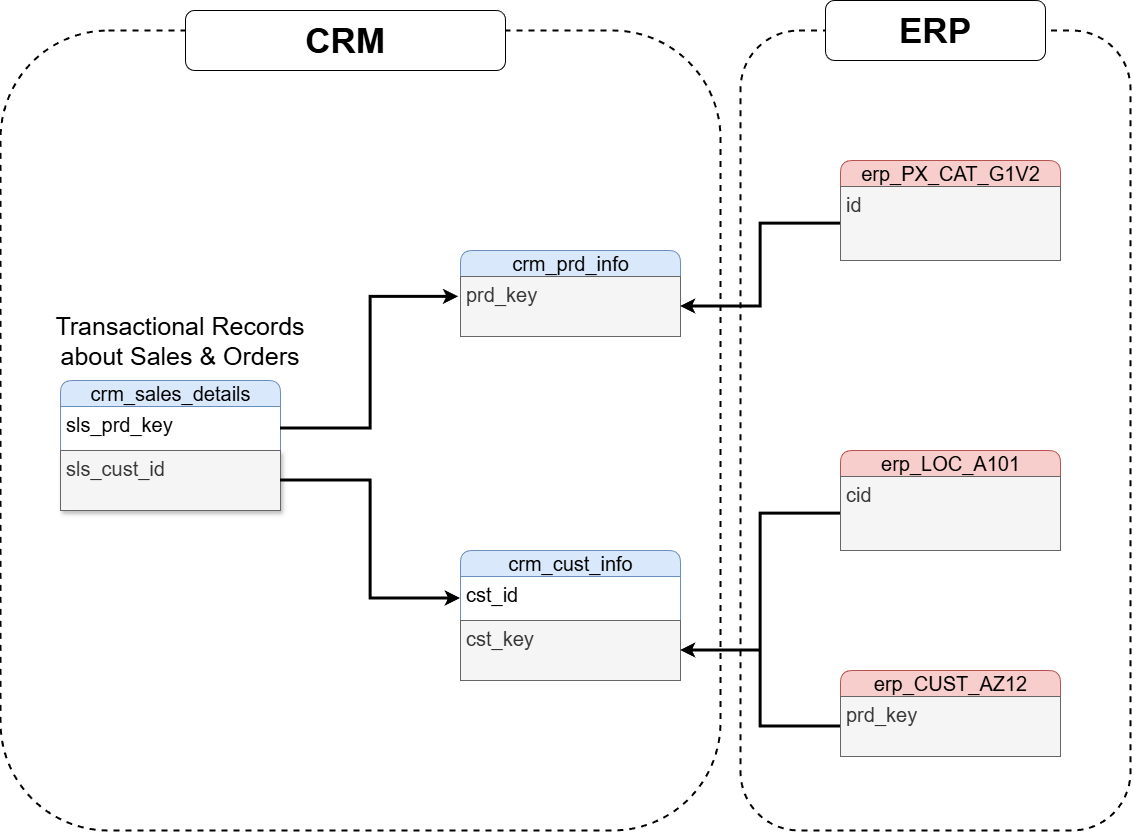

The diagram above was exported from draw.io. Its source (the exported page's mxGraphModel, read from the mxfile embedded in the PNG):
<mxGraphModel dx="1173" dy="2120" grid="1" gridSize="10" guides="1" tooltips="1" connect="1" arrows="1" fold="1" page="1" pageScale="1" pageWidth="850" pageHeight="1100" math="0" shadow="0">
  <root>
    <mxCell id="0" />
    <mxCell id="1" parent="0" />
    <mxCell id="XdiVacUYaR5qgOP-rTr2-2" parent="1" style="swimlane;fontStyle=0;childLayout=stackLayout;horizontal=1;startSize=26;fillColor=#dae8fc;horizontalStack=0;resizeParent=1;resizeParentMax=0;resizeLast=0;collapsible=1;marginBottom=0;html=1;rounded=1;fontSize=20;strokeColor=#6c8ebf;" value="crm_sales_details" vertex="1">
      <mxGeometry height="130" width="220" x="140" y="190" as="geometry" />
    </mxCell>
    <mxCell id="XdiVacUYaR5qgOP-rTr2-3" parent="XdiVacUYaR5qgOP-rTr2-2" style="text;align=left;verticalAlign=top;spacingLeft=4;spacingRight=4;overflow=hidden;rotatable=0;points=[[0,0.5],[1,0.5]];portConstraint=eastwest;whiteSpace=wrap;html=1;fontSize=20;" value="sls_prd_key" vertex="1">
      <mxGeometry height="44" width="220" y="26" as="geometry" />
    </mxCell>
    <mxCell id="XdiVacUYaR5qgOP-rTr2-4" parent="XdiVacUYaR5qgOP-rTr2-2" style="text;strokeColor=#666666;fillColor=#f5f5f5;align=left;verticalAlign=top;spacingLeft=4;spacingRight=4;overflow=hidden;rotatable=0;points=[[0,0.5],[1,0.5]];portConstraint=eastwest;whiteSpace=wrap;html=1;fontSize=20;rounded=0;shadow=1;fontColor=#333333;" value="sls_cust_id" vertex="1">
      <mxGeometry height="60" width="220" y="70" as="geometry" />
    </mxCell>
    <mxCell id="XdiVacUYaR5qgOP-rTr2-6" parent="1" style="swimlane;fontStyle=0;childLayout=stackLayout;horizontal=1;startSize=26;fillColor=#dae8fc;horizontalStack=0;resizeParent=1;resizeParentMax=0;resizeLast=0;collapsible=1;marginBottom=0;html=1;rounded=1;fontSize=20;strokeColor=#6c8ebf;" value="crm_prd_info" vertex="1">
      <mxGeometry height="86" width="220" x="540" y="60" as="geometry" />
    </mxCell>
    <mxCell id="XdiVacUYaR5qgOP-rTr2-7" parent="XdiVacUYaR5qgOP-rTr2-6" style="text;strokeColor=#666666;fillColor=#f5f5f5;align=left;verticalAlign=top;spacingLeft=4;spacingRight=4;overflow=hidden;rotatable=0;points=[[0,0.5],[1,0.5]];portConstraint=eastwest;whiteSpace=wrap;html=1;fontSize=20;fontColor=#333333;" value="prd_key" vertex="1">
      <mxGeometry height="60" width="220" y="26" as="geometry" />
    </mxCell>
    <mxCell id="XdiVacUYaR5qgOP-rTr2-9" parent="1" style="swimlane;fontStyle=0;childLayout=stackLayout;horizontal=1;startSize=26;fillColor=#dae8fc;horizontalStack=0;resizeParent=1;resizeParentMax=0;resizeLast=0;collapsible=1;marginBottom=0;html=1;rounded=1;fontSize=20;strokeColor=#6c8ebf;" value="crm_cust_info" vertex="1">
      <mxGeometry height="130" width="220" x="540" y="360" as="geometry" />
    </mxCell>
    <mxCell id="XdiVacUYaR5qgOP-rTr2-10" parent="XdiVacUYaR5qgOP-rTr2-9" style="text;align=left;verticalAlign=top;spacingLeft=4;spacingRight=4;overflow=hidden;rotatable=0;points=[[0,0.5],[1,0.5]];portConstraint=eastwest;whiteSpace=wrap;html=1;fontSize=20;" value="cst_id" vertex="1">
      <mxGeometry height="44" width="220" y="26" as="geometry" />
    </mxCell>
    <mxCell id="XdiVacUYaR5qgOP-rTr2-11" parent="XdiVacUYaR5qgOP-rTr2-9" style="text;align=left;verticalAlign=top;spacingLeft=4;spacingRight=4;overflow=hidden;rotatable=0;points=[[0,0.5],[1,0.5]];portConstraint=eastwest;whiteSpace=wrap;html=1;fontSize=20;fillColor=#f5f5f5;fontColor=#333333;strokeColor=#666666;" value="cst_key" vertex="1">
      <mxGeometry height="60" width="220" y="70" as="geometry" />
    </mxCell>
    <mxCell id="XdiVacUYaR5qgOP-rTr2-13" edge="1" parent="1" source="XdiVacUYaR5qgOP-rTr2-3" style="edgeStyle=orthogonalEdgeStyle;rounded=0;orthogonalLoop=1;jettySize=auto;html=1;entryX=-0.008;entryY=0.339;entryDx=0;entryDy=0;entryPerimeter=0;strokeWidth=3;" target="XdiVacUYaR5qgOP-rTr2-7">
      <mxGeometry relative="1" as="geometry" />
    </mxCell>
    <mxCell id="XdiVacUYaR5qgOP-rTr2-14" edge="1" parent="1" source="XdiVacUYaR5qgOP-rTr2-4" style="edgeStyle=orthogonalEdgeStyle;rounded=0;orthogonalLoop=1;jettySize=auto;html=1;entryX=0;entryY=0.5;entryDx=0;entryDy=0;strokeWidth=3;" target="XdiVacUYaR5qgOP-rTr2-10">
      <mxGeometry relative="1" as="geometry" />
    </mxCell>
    <mxCell id="XdiVacUYaR5qgOP-rTr2-15" parent="1" style="swimlane;fontStyle=0;childLayout=stackLayout;horizontal=1;startSize=26;horizontalStack=0;resizeParent=1;resizeParentMax=0;resizeLast=0;collapsible=1;marginBottom=0;html=1;rounded=1;fontSize=20;fillColor=#f8cecc;strokeColor=#b85450;" value="erp_LOC_A101" vertex="1">
      <mxGeometry height="100" width="220" x="920" y="260" as="geometry" />
    </mxCell>
    <mxCell id="XdiVacUYaR5qgOP-rTr2-16" parent="XdiVacUYaR5qgOP-rTr2-15" style="text;align=left;verticalAlign=top;spacingLeft=4;spacingRight=4;overflow=hidden;rotatable=0;points=[[0,0.5],[1,0.5]];portConstraint=eastwest;whiteSpace=wrap;html=1;fontSize=20;fillColor=#f5f5f5;fontColor=#333333;strokeColor=#666666;" value="cid" vertex="1">
      <mxGeometry height="74" width="220" y="26" as="geometry" />
    </mxCell>
    <mxCell id="XdiVacUYaR5qgOP-rTr2-18" parent="1" style="swimlane;fontStyle=0;childLayout=stackLayout;horizontal=1;startSize=26;fillColor=#f8cecc;horizontalStack=0;resizeParent=1;resizeParentMax=0;resizeLast=0;collapsible=1;marginBottom=0;html=1;rounded=1;fontSize=20;strokeColor=#b85450;" value="erp_CUST_AZ12" vertex="1">
      <mxGeometry height="86" width="220" x="920" y="480" as="geometry" />
    </mxCell>
    <mxCell id="XdiVacUYaR5qgOP-rTr2-20" parent="XdiVacUYaR5qgOP-rTr2-18" style="text;strokeColor=#666666;fillColor=#f5f5f5;align=left;verticalAlign=top;spacingLeft=4;spacingRight=4;overflow=hidden;rotatable=0;points=[[0,0.5],[1,0.5]];portConstraint=eastwest;whiteSpace=wrap;html=1;fontSize=20;fontColor=#333333;" value="prd_key" vertex="1">
      <mxGeometry height="60" width="220" y="26" as="geometry" />
    </mxCell>
    <mxCell id="XdiVacUYaR5qgOP-rTr2-21" edge="1" parent="1" source="XdiVacUYaR5qgOP-rTr2-20" style="edgeStyle=orthogonalEdgeStyle;rounded=0;orthogonalLoop=1;jettySize=auto;html=1;strokeWidth=3;" target="XdiVacUYaR5qgOP-rTr2-11">
      <mxGeometry relative="1" as="geometry" />
    </mxCell>
    <mxCell id="XdiVacUYaR5qgOP-rTr2-22" edge="1" parent="1" source="XdiVacUYaR5qgOP-rTr2-16" style="edgeStyle=orthogonalEdgeStyle;rounded=0;orthogonalLoop=1;jettySize=auto;html=1;strokeWidth=3;" target="XdiVacUYaR5qgOP-rTr2-11">
      <mxGeometry relative="1" as="geometry" />
    </mxCell>
    <mxCell id="XdiVacUYaR5qgOP-rTr2-23" parent="1" style="swimlane;fontStyle=0;childLayout=stackLayout;horizontal=1;startSize=26;horizontalStack=0;resizeParent=1;resizeParentMax=0;resizeLast=0;collapsible=1;marginBottom=0;html=1;rounded=1;fontSize=20;fillColor=#f8cecc;strokeColor=#b85450;" value="erp_PX_CAT_G1V2" vertex="1">
      <mxGeometry height="100" width="220" x="920" y="-30" as="geometry" />
    </mxCell>
    <mxCell id="XdiVacUYaR5qgOP-rTr2-24" parent="XdiVacUYaR5qgOP-rTr2-23" style="text;align=left;verticalAlign=top;spacingLeft=4;spacingRight=4;overflow=hidden;rotatable=0;points=[[0,0.5],[1,0.5]];portConstraint=eastwest;whiteSpace=wrap;html=1;fontSize=20;fillColor=#f5f5f5;fontColor=#333333;strokeColor=#666666;" value="id" vertex="1">
      <mxGeometry height="74" width="220" y="26" as="geometry" />
    </mxCell>
    <mxCell id="XdiVacUYaR5qgOP-rTr2-26" edge="1" parent="1" source="XdiVacUYaR5qgOP-rTr2-24" style="edgeStyle=orthogonalEdgeStyle;rounded=0;orthogonalLoop=1;jettySize=auto;html=1;strokeWidth=3;" target="XdiVacUYaR5qgOP-rTr2-7">
      <mxGeometry relative="1" as="geometry" />
    </mxCell>
    <mxCell id="XdiVacUYaR5qgOP-rTr2-27" parent="1" style="rounded=1;whiteSpace=wrap;html=1;fillColor=none;dashed=1;strokeWidth=2;" value="" vertex="1">
      <mxGeometry height="800" width="720" x="80" y="-160" as="geometry" />
    </mxCell>
    <mxCell id="XdiVacUYaR5qgOP-rTr2-28" parent="1" style="rounded=1;whiteSpace=wrap;html=1;fillColor=none;dashed=1;strokeWidth=2;" value="" vertex="1">
      <mxGeometry height="800" width="390" x="820" y="-160" as="geometry" />
    </mxCell>
    <mxCell id="XdiVacUYaR5qgOP-rTr2-29" parent="1" style="rounded=1;whiteSpace=wrap;html=1;fontSize=35;fontStyle=1" value="CRM" vertex="1">
      <mxGeometry height="60" width="320" x="265" y="-180" as="geometry" />
    </mxCell>
    <mxCell id="XdiVacUYaR5qgOP-rTr2-30" parent="1" style="rounded=1;whiteSpace=wrap;html=1;fontSize=35;fontStyle=1" value="ERP" vertex="1">
      <mxGeometry height="60" width="220" x="905" y="-190" as="geometry" />
    </mxCell>
    <mxCell id="XdiVacUYaR5qgOP-rTr2-31" parent="1" style="text;html=1;whiteSpace=wrap;strokeColor=none;fillColor=none;align=center;verticalAlign=middle;rounded=0;fontSize=25;" value="Transactional Records about Sales &amp;amp; Orders" vertex="1">
      <mxGeometry height="80" width="280" x="120" y="110" as="geometry" />
    </mxCell>
  </root>
</mxGraphModel>